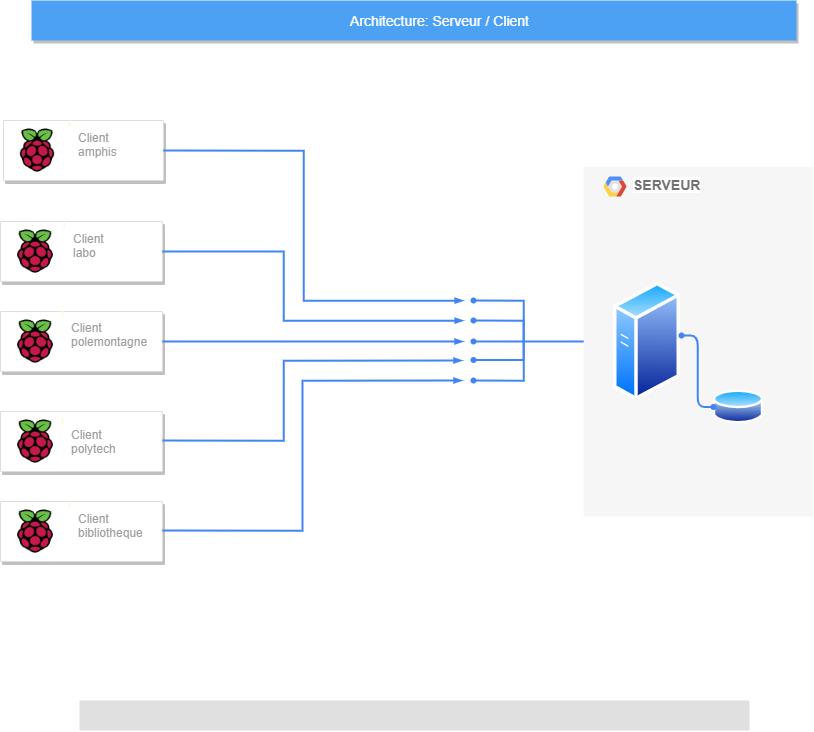

The diagram above was exported from draw.io. Its source (the exported page's mxGraphModel, read from the mxfile embedded in the PNG):
<mxGraphModel dx="3149" dy="1663" grid="1" gridSize="10" guides="1" tooltips="1" connect="1" arrows="1" fold="1" page="1" pageScale="1" pageWidth="1169" pageHeight="827" background="#ffffff" math="0" shadow="0">
  <root>
    <mxCell id="0" />
    <mxCell id="1" parent="0" />
    <mxCell id="2" value="Architecture: Serveur / Client" style="fillColor=#4DA1F5;strokeColor=none;shadow=1;gradientColor=none;fontSize=14;align=center;spacingLeft=50;fontColor=#ffffff;html=1;aspect=fixed;" parent="1" vertex="1">
      <mxGeometry x="202" y="40" width="765" height="40" as="geometry" />
    </mxCell>
    <mxCell id="16" value="" style="rounded=1;absoluteArcSize=1;arcSize=2;html=1;strokeColor=none;gradientColor=none;shadow=0;dashed=0;strokeColor=none;fontSize=12;fontColor=#9E9E9E;align=left;verticalAlign=top;spacing=10;spacingTop=-4;fillColor=#E0E0E0;" parent="1" vertex="1">
      <mxGeometry x="250" y="740" width="670" height="30" as="geometry" />
    </mxCell>
    <mxCell id="T_sKmVaaXzpsfDM5zb7y-33" value="" style="strokeColor=#dddddd;shadow=1;strokeWidth=1;rounded=1;absoluteArcSize=1;arcSize=2;" vertex="1" parent="1">
      <mxGeometry x="174" y="160" width="160" height="60" as="geometry" />
    </mxCell>
    <mxCell id="T_sKmVaaXzpsfDM5zb7y-29" value="" style="shape=image;html=1;verticalAlign=top;verticalLabelPosition=bottom;labelBackgroundColor=#ffffff;imageAspect=0;aspect=fixed;image=https://cdn4.iconfinder.com/data/icons/logos-and-brands/512/272_Raspberry_Pi_logo-128.png" vertex="1" parent="1">
      <mxGeometry x="184" y="166" width="48" height="48" as="geometry" />
    </mxCell>
    <mxCell id="T_sKmVaaXzpsfDM5zb7y-35" value="" style="strokeColor=#dddddd;shadow=1;strokeWidth=1;rounded=1;absoluteArcSize=1;arcSize=2;" vertex="1" parent="1">
      <mxGeometry x="171" y="261" width="162" height="60" as="geometry" />
    </mxCell>
    <mxCell id="T_sKmVaaXzpsfDM5zb7y-36" value="" style="shape=image;html=1;verticalAlign=top;verticalLabelPosition=bottom;labelBackgroundColor=#ffffff;imageAspect=0;aspect=fixed;image=https://cdn4.iconfinder.com/data/icons/logos-and-brands/512/272_Raspberry_Pi_logo-128.png" vertex="1" parent="1">
      <mxGeometry x="181" y="267" width="50" height="48" as="geometry" />
    </mxCell>
    <mxCell id="T_sKmVaaXzpsfDM5zb7y-37" value="" style="strokeColor=#dddddd;shadow=1;strokeWidth=1;rounded=1;absoluteArcSize=1;arcSize=2;" vertex="1" parent="1">
      <mxGeometry x="171" y="351" width="162" height="60" as="geometry" />
    </mxCell>
    <mxCell id="T_sKmVaaXzpsfDM5zb7y-38" value="" style="shape=image;html=1;verticalAlign=top;verticalLabelPosition=bottom;labelBackgroundColor=#ffffff;imageAspect=0;aspect=fixed;image=https://cdn4.iconfinder.com/data/icons/logos-and-brands/512/272_Raspberry_Pi_logo-128.png" vertex="1" parent="1">
      <mxGeometry x="181" y="357" width="50" height="48" as="geometry" />
    </mxCell>
    <mxCell id="T_sKmVaaXzpsfDM5zb7y-39" value="" style="strokeColor=#dddddd;shadow=1;strokeWidth=1;rounded=1;absoluteArcSize=1;arcSize=2;" vertex="1" parent="1">
      <mxGeometry x="171" y="451" width="162" height="60" as="geometry" />
    </mxCell>
    <mxCell id="T_sKmVaaXzpsfDM5zb7y-40" value="" style="shape=image;html=1;verticalAlign=top;verticalLabelPosition=bottom;labelBackgroundColor=#ffffff;imageAspect=0;aspect=fixed;image=https://cdn4.iconfinder.com/data/icons/logos-and-brands/512/272_Raspberry_Pi_logo-128.png" vertex="1" parent="1">
      <mxGeometry x="181" y="457" width="50" height="48" as="geometry" />
    </mxCell>
    <mxCell id="T_sKmVaaXzpsfDM5zb7y-41" value="" style="strokeColor=#dddddd;shadow=1;strokeWidth=1;rounded=1;absoluteArcSize=1;arcSize=2;" vertex="1" parent="1">
      <mxGeometry x="171" y="541" width="162" height="60" as="geometry" />
    </mxCell>
    <mxCell id="T_sKmVaaXzpsfDM5zb7y-42" value="" style="shape=image;html=1;verticalAlign=top;verticalLabelPosition=bottom;labelBackgroundColor=#ffffff;imageAspect=0;aspect=fixed;image=https://cdn4.iconfinder.com/data/icons/logos-and-brands/512/272_Raspberry_Pi_logo-128.png" vertex="1" parent="1">
      <mxGeometry x="181" y="547" width="50" height="48" as="geometry" />
    </mxCell>
    <mxCell id="T_sKmVaaXzpsfDM5zb7y-45" value="" style="edgeStyle=orthogonalEdgeStyle;fontSize=12;html=1;endArrow=blockThin;endFill=1;rounded=0;strokeWidth=2;endSize=4;startSize=4;dashed=0;strokeColor=#4284F3;exitX=1;exitY=0.5;exitDx=0;exitDy=0;" edge="1" parent="1" source="T_sKmVaaXzpsfDM5zb7y-33">
      <mxGeometry width="100" relative="1" as="geometry">
        <mxPoint x="664" y="380" as="sourcePoint" />
        <mxPoint x="634" y="340" as="targetPoint" />
        <Array as="points">
          <mxPoint x="474" y="190" />
          <mxPoint x="474" y="340" />
          <mxPoint x="634" y="340" />
        </Array>
      </mxGeometry>
    </mxCell>
    <mxCell id="T_sKmVaaXzpsfDM5zb7y-48" value="" style="edgeStyle=orthogonalEdgeStyle;fontSize=12;html=1;endArrow=blockThin;endFill=1;rounded=0;strokeWidth=2;endSize=4;startSize=4;dashed=0;strokeColor=#4284F3;exitX=1;exitY=0.5;exitDx=0;exitDy=0;" edge="1" parent="1" source="T_sKmVaaXzpsfDM5zb7y-35">
      <mxGeometry width="100" relative="1" as="geometry">
        <mxPoint x="664" y="380" as="sourcePoint" />
        <mxPoint x="634" y="360" as="targetPoint" />
        <Array as="points">
          <mxPoint x="454" y="291" />
          <mxPoint x="454" y="360" />
          <mxPoint x="634" y="360" />
        </Array>
      </mxGeometry>
    </mxCell>
    <mxCell id="T_sKmVaaXzpsfDM5zb7y-49" value="" style="edgeStyle=orthogonalEdgeStyle;fontSize=12;html=1;endArrow=blockThin;endFill=1;rounded=0;strokeWidth=2;endSize=4;startSize=4;dashed=0;strokeColor=#4284F3;exitX=1;exitY=0.5;exitDx=0;exitDy=0;" edge="1" parent="1" source="T_sKmVaaXzpsfDM5zb7y-37">
      <mxGeometry width="100" relative="1" as="geometry">
        <mxPoint x="394" y="410" as="sourcePoint" />
        <mxPoint x="634" y="381" as="targetPoint" />
      </mxGeometry>
    </mxCell>
    <mxCell id="T_sKmVaaXzpsfDM5zb7y-52" value="" style="edgeStyle=orthogonalEdgeStyle;fontSize=12;html=1;endArrow=blockThin;endFill=1;rounded=0;strokeWidth=2;endSize=4;startSize=4;dashed=0;strokeColor=#4284F3;exitX=1;exitY=0.5;exitDx=0;exitDy=0;" edge="1" parent="1">
      <mxGeometry width="100" relative="1" as="geometry">
        <mxPoint x="333" y="480" as="sourcePoint" />
        <mxPoint x="633" y="400" as="targetPoint" />
        <Array as="points">
          <mxPoint x="454" y="480" />
          <mxPoint x="454" y="400" />
        </Array>
      </mxGeometry>
    </mxCell>
    <mxCell id="T_sKmVaaXzpsfDM5zb7y-53" value="" style="edgeStyle=orthogonalEdgeStyle;fontSize=12;html=1;endArrow=blockThin;endFill=1;rounded=0;strokeWidth=2;endSize=4;startSize=4;dashed=0;strokeColor=#4284F3;exitX=1;exitY=0.5;exitDx=0;exitDy=0;" edge="1" parent="1">
      <mxGeometry width="100" relative="1" as="geometry">
        <mxPoint x="333" y="570" as="sourcePoint" />
        <mxPoint x="633" y="420" as="targetPoint" />
        <Array as="points">
          <mxPoint x="473" y="570" />
          <mxPoint x="473" y="420" />
        </Array>
      </mxGeometry>
    </mxCell>
    <mxCell id="T_sKmVaaXzpsfDM5zb7y-54" value="Client&lt;br&gt;polemontagne" style="points=[[0,0,0],[0.25,0,0],[0.5,0,0],[0.75,0,0],[1,0,0],[1,0.25,0],[1,0.5,0],[1,0.75,0],[1,1,0],[0.75,1,0],[0.5,1,0],[0.25,1,0],[0,1,0],[0,0.75,0],[0,0.5,0],[0,0.25,0]];rounded=1;absoluteArcSize=1;arcSize=2;html=1;strokeColor=none;gradientColor=none;shadow=0;dashed=0;fontSize=12;fontColor=#9E9E9E;align=left;verticalAlign=top;spacing=10;spacingTop=-4;fillColor=#FFF8E1;labelBackgroundColor=#ffffff;" vertex="1" parent="1">
      <mxGeometry x="232" y="350" width="2" height="7" as="geometry" />
    </mxCell>
    <mxCell id="T_sKmVaaXzpsfDM5zb7y-57" value="Client&lt;br&gt;labo" style="points=[[0,0,0],[0.25,0,0],[0.5,0,0],[0.75,0,0],[1,0,0],[1,0.25,0],[1,0.5,0],[1,0.75,0],[1,1,0],[0.75,1,0],[0.5,1,0],[0.25,1,0],[0,1,0],[0,0.75,0],[0,0.5,0],[0,0.25,0]];rounded=1;absoluteArcSize=1;arcSize=2;html=1;strokeColor=none;gradientColor=none;shadow=0;dashed=0;fontSize=12;fontColor=#9E9E9E;align=left;verticalAlign=top;spacing=10;spacingTop=-4;fillColor=#FFF8E1;labelBackgroundColor=#ffffff;" vertex="1" parent="1">
      <mxGeometry x="234" y="261" width="2" height="7" as="geometry" />
    </mxCell>
    <mxCell id="T_sKmVaaXzpsfDM5zb7y-58" value="Client&lt;br&gt;amphis" style="points=[[0,0,0],[0.25,0,0],[0.5,0,0],[0.75,0,0],[1,0,0],[1,0.25,0],[1,0.5,0],[1,0.75,0],[1,1,0],[0.75,1,0],[0.5,1,0],[0.25,1,0],[0,1,0],[0,0.75,0],[0,0.5,0],[0,0.25,0]];rounded=1;absoluteArcSize=1;arcSize=2;html=1;strokeColor=none;gradientColor=none;shadow=0;dashed=0;fontSize=12;fontColor=#9E9E9E;align=left;verticalAlign=top;spacing=10;spacingTop=-4;fillColor=#FFF8E1;labelBackgroundColor=#ffffff;" vertex="1" parent="1">
      <mxGeometry x="239" y="160" width="2" height="7" as="geometry" />
    </mxCell>
    <mxCell id="T_sKmVaaXzpsfDM5zb7y-59" value="Client&lt;br&gt;polytech" style="points=[[0,0,0],[0.25,0,0],[0.5,0,0],[0.75,0,0],[1,0,0],[1,0.25,0],[1,0.5,0],[1,0.75,0],[1,1,0],[0.75,1,0],[0.5,1,0],[0.25,1,0],[0,1,0],[0,0.75,0],[0,0.5,0],[0,0.25,0]];rounded=1;absoluteArcSize=1;arcSize=2;html=1;strokeColor=none;gradientColor=none;shadow=0;dashed=0;fontSize=12;fontColor=#9E9E9E;align=left;verticalAlign=top;spacing=10;spacingTop=-4;fillColor=#FFF8E1;labelBackgroundColor=#ffffff;" vertex="1" parent="1">
      <mxGeometry x="232" y="457" width="2" height="7" as="geometry" />
    </mxCell>
    <mxCell id="T_sKmVaaXzpsfDM5zb7y-60" value="Client&lt;br&gt;bibliotheque" style="points=[[0,0,0],[0.25,0,0],[0.5,0,0],[0.75,0,0],[1,0,0],[1,0.25,0],[1,0.5,0],[1,0.75,0],[1,1,0],[0.75,1,0],[0.5,1,0],[0.25,1,0],[0,1,0],[0,0.75,0],[0,0.5,0],[0,0.25,0]];rounded=1;absoluteArcSize=1;arcSize=2;html=1;strokeColor=none;gradientColor=none;shadow=0;dashed=0;fontSize=12;fontColor=#9E9E9E;align=left;verticalAlign=top;spacing=10;spacingTop=-4;fillColor=#FFF8E1;labelBackgroundColor=#ffffff;" vertex="1" parent="1">
      <mxGeometry x="239" y="541" width="2" height="7" as="geometry" />
    </mxCell>
    <mxCell id="T_sKmVaaXzpsfDM5zb7y-61" value="&lt;b&gt;SERVEUR&lt;br&gt;&lt;/b&gt;" style="fillColor=#F6F6F6;strokeColor=none;shadow=0;gradientColor=none;fontSize=14;align=left;spacing=10;fontColor=#717171;9E9E9E;verticalAlign=top;spacingTop=-4;fontStyle=0;spacingLeft=40;html=1;labelBackgroundColor=#ffffff;" vertex="1" parent="1">
      <mxGeometry x="754" y="206" width="230" height="350" as="geometry" />
    </mxCell>
    <mxCell id="T_sKmVaaXzpsfDM5zb7y-62" value="" style="shape=mxgraph.gcp2.google_cloud_platform;fillColor=#F6F6F6;strokeColor=none;shadow=0;gradientColor=none;" vertex="1" parent="T_sKmVaaXzpsfDM5zb7y-61">
      <mxGeometry width="23" height="20" relative="1" as="geometry">
        <mxPoint x="20" y="10" as="offset" />
      </mxGeometry>
    </mxCell>
    <mxCell id="T_sKmVaaXzpsfDM5zb7y-26" value="" style="aspect=fixed;perimeter=ellipsePerimeter;html=1;align=center;shadow=0;dashed=0;spacingTop=3;image;image=img/lib/active_directory/database.svg;" vertex="1" parent="T_sKmVaaXzpsfDM5zb7y-61">
      <mxGeometry x="130" y="222" width="50" height="37" as="geometry" />
    </mxCell>
    <mxCell id="T_sKmVaaXzpsfDM5zb7y-25" value="" style="aspect=fixed;perimeter=ellipsePerimeter;html=1;align=center;shadow=0;dashed=0;spacingTop=3;image;image=img/lib/active_directory/generic_server.svg;" vertex="1" parent="T_sKmVaaXzpsfDM5zb7y-61">
      <mxGeometry x="30" y="115" width="67.2" height="120" as="geometry" />
    </mxCell>
    <mxCell id="T_sKmVaaXzpsfDM5zb7y-63" value="" style="fontSize=12;html=1;endArrow=oval;endFill=1;rounded=1;strokeWidth=2;endSize=4;startSize=4;dashed=0;strokeColor=#4284F3;exitX=1.012;exitY=0.45;exitDx=0;exitDy=0;exitPerimeter=0;edgeStyle=elbowEdgeStyle;startArrow=oval;startFill=1;" edge="1" parent="T_sKmVaaXzpsfDM5zb7y-61" source="T_sKmVaaXzpsfDM5zb7y-25" target="T_sKmVaaXzpsfDM5zb7y-26">
      <mxGeometry width="100" relative="1" as="geometry">
        <mxPoint x="50" y="173" as="sourcePoint" />
        <mxPoint x="200" y="163" as="targetPoint" />
      </mxGeometry>
    </mxCell>
    <mxCell id="T_sKmVaaXzpsfDM5zb7y-64" value="" style="edgeStyle=orthogonalEdgeStyle;fontSize=12;html=1;endArrow=oval;endFill=1;rounded=0;strokeWidth=2;endSize=4;startSize=4;dashed=0;strokeColor=#4284F3;startArrow=oval;startFill=1;" edge="1" parent="1">
      <mxGeometry width="100" relative="1" as="geometry">
        <mxPoint x="644" y="340" as="sourcePoint" />
        <mxPoint x="644" y="420" as="targetPoint" />
        <Array as="points">
          <mxPoint x="694" y="340" />
          <mxPoint x="694" y="420" />
        </Array>
      </mxGeometry>
    </mxCell>
    <mxCell id="T_sKmVaaXzpsfDM5zb7y-65" value="" style="edgeStyle=orthogonalEdgeStyle;fontSize=12;html=1;endArrow=oval;endFill=1;rounded=0;strokeWidth=2;endSize=4;startSize=4;dashed=0;strokeColor=#4284F3;startArrow=oval;startFill=1;" edge="1" parent="1">
      <mxGeometry width="100" relative="1" as="geometry">
        <mxPoint x="644" y="360" as="sourcePoint" />
        <mxPoint x="644" y="399.5" as="targetPoint" />
        <Array as="points">
          <mxPoint x="694" y="360" />
          <mxPoint x="694" y="400" />
        </Array>
      </mxGeometry>
    </mxCell>
    <mxCell id="T_sKmVaaXzpsfDM5zb7y-66" value="" style="edgeStyle=orthogonalEdgeStyle;fontSize=12;html=1;endArrow=none;endFill=0;rounded=0;strokeWidth=2;endSize=4;startSize=4;dashed=0;strokeColor=#4284F3;startArrow=oval;startFill=1;entryX=0;entryY=0.5;entryDx=0;entryDy=0;" edge="1" parent="1" target="T_sKmVaaXzpsfDM5zb7y-61">
      <mxGeometry width="100" relative="1" as="geometry">
        <mxPoint x="644" y="381" as="sourcePoint" />
        <mxPoint x="744" y="381" as="targetPoint" />
      </mxGeometry>
    </mxCell>
  </root>
</mxGraphModel>